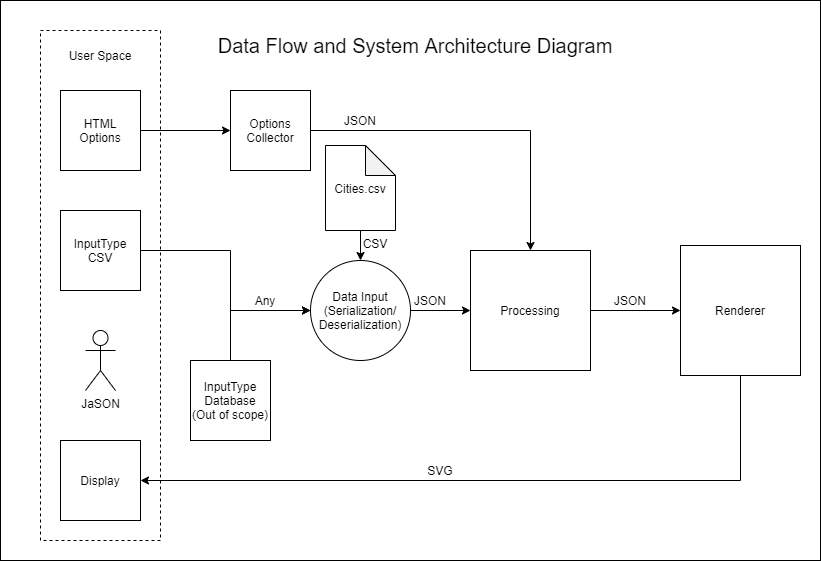

The diagram above was exported from draw.io. Its source (the exported page's mxGraphModel, read from the mxfile embedded in the PNG):
<mxGraphModel dx="1422" dy="822" grid="1" gridSize="10" guides="1" tooltips="1" connect="1" arrows="1" fold="1" page="1" pageScale="1" pageWidth="850" pageHeight="1100" math="0" shadow="0">
  <root>
    <mxCell id="0" />
    <mxCell id="1" parent="0" />
    <mxCell id="dHnnMPWrorYwj0O-nVP2-42" value="" style="rounded=0;whiteSpace=wrap;html=1;" parent="1" vertex="1">
      <mxGeometry x="20" y="110" width="820" height="560" as="geometry" />
    </mxCell>
    <mxCell id="dHnnMPWrorYwj0O-nVP2-21" value="" style="rounded=0;whiteSpace=wrap;html=1;dashed=1;" parent="1" vertex="1">
      <mxGeometry x="60" y="140" width="120" height="510" as="geometry" />
    </mxCell>
    <mxCell id="dHnnMPWrorYwj0O-nVP2-25" style="edgeStyle=orthogonalEdgeStyle;rounded=0;orthogonalLoop=1;jettySize=auto;html=1;entryX=1;entryY=0.5;entryDx=0;entryDy=0;" parent="1" source="dHnnMPWrorYwj0O-nVP2-1" target="dHnnMPWrorYwj0O-nVP2-24" edge="1">
      <mxGeometry relative="1" as="geometry">
        <Array as="points">
          <mxPoint x="760" y="590" />
        </Array>
      </mxGeometry>
    </mxCell>
    <mxCell id="dHnnMPWrorYwj0O-nVP2-1" value="Renderer" style="rounded=0;whiteSpace=wrap;html=1;" parent="1" vertex="1">
      <mxGeometry x="700" y="355" width="120" height="130" as="geometry" />
    </mxCell>
    <mxCell id="dHnnMPWrorYwj0O-nVP2-16" style="edgeStyle=orthogonalEdgeStyle;rounded=0;orthogonalLoop=1;jettySize=auto;html=1;entryX=0;entryY=0.5;entryDx=0;entryDy=0;" parent="1" target="dHnnMPWrorYwj0O-nVP2-15" edge="1">
      <mxGeometry relative="1" as="geometry">
        <mxPoint x="410" y="420" as="sourcePoint" />
      </mxGeometry>
    </mxCell>
    <mxCell id="dHnnMPWrorYwj0O-nVP2-40" style="edgeStyle=orthogonalEdgeStyle;rounded=0;orthogonalLoop=1;jettySize=auto;html=1;entryX=0;entryY=0.5;entryDx=0;entryDy=0;" parent="1" source="dHnnMPWrorYwj0O-nVP2-5" target="dHnnMPWrorYwj0O-nVP2-37" edge="1">
      <mxGeometry relative="1" as="geometry">
        <Array as="points">
          <mxPoint x="250" y="360" />
          <mxPoint x="250" y="420" />
        </Array>
      </mxGeometry>
    </mxCell>
    <mxCell id="dHnnMPWrorYwj0O-nVP2-5" value="InputType&lt;br&gt;CSV" style="whiteSpace=wrap;html=1;aspect=fixed;" parent="1" vertex="1">
      <mxGeometry x="80" y="320" width="80" height="80" as="geometry" />
    </mxCell>
    <mxCell id="jyqc80MQMvc0AY_eolpg-3" style="edgeStyle=orthogonalEdgeStyle;rounded=0;orthogonalLoop=1;jettySize=auto;html=1;" edge="1" parent="1" source="dHnnMPWrorYwj0O-nVP2-6" target="dHnnMPWrorYwj0O-nVP2-37">
      <mxGeometry relative="1" as="geometry" />
    </mxCell>
    <mxCell id="dHnnMPWrorYwj0O-nVP2-6" value="Cities.csv" style="shape=note;whiteSpace=wrap;html=1;backgroundOutline=1;darkOpacity=0.05;" parent="1" vertex="1">
      <mxGeometry x="345" y="255" width="70" height="85" as="geometry" />
    </mxCell>
    <mxCell id="dHnnMPWrorYwj0O-nVP2-38" style="edgeStyle=orthogonalEdgeStyle;rounded=0;orthogonalLoop=1;jettySize=auto;html=1;entryX=0;entryY=0.5;entryDx=0;entryDy=0;" parent="1" source="dHnnMPWrorYwj0O-nVP2-10" target="dHnnMPWrorYwj0O-nVP2-37" edge="1">
      <mxGeometry relative="1" as="geometry">
        <Array as="points">
          <mxPoint x="250" y="420" />
        </Array>
      </mxGeometry>
    </mxCell>
    <mxCell id="dHnnMPWrorYwj0O-nVP2-10" value="InputType&lt;br&gt;Database&lt;br&gt;(Out of scope)" style="whiteSpace=wrap;html=1;aspect=fixed;" parent="1" vertex="1">
      <mxGeometry x="210" y="470" width="80" height="80" as="geometry" />
    </mxCell>
    <mxCell id="dHnnMPWrorYwj0O-nVP2-20" style="edgeStyle=orthogonalEdgeStyle;rounded=0;orthogonalLoop=1;jettySize=auto;html=1;" parent="1" source="dHnnMPWrorYwj0O-nVP2-15" target="dHnnMPWrorYwj0O-nVP2-1" edge="1">
      <mxGeometry relative="1" as="geometry" />
    </mxCell>
    <mxCell id="dHnnMPWrorYwj0O-nVP2-15" value="Processing" style="whiteSpace=wrap;html=1;aspect=fixed;" parent="1" vertex="1">
      <mxGeometry x="490" y="360" width="120" height="120" as="geometry" />
    </mxCell>
    <mxCell id="dHnnMPWrorYwj0O-nVP2-31" style="edgeStyle=orthogonalEdgeStyle;rounded=0;orthogonalLoop=1;jettySize=auto;html=1;entryX=0;entryY=0.5;entryDx=0;entryDy=0;" parent="1" source="dHnnMPWrorYwj0O-nVP2-18" target="dHnnMPWrorYwj0O-nVP2-30" edge="1">
      <mxGeometry relative="1" as="geometry" />
    </mxCell>
    <mxCell id="dHnnMPWrorYwj0O-nVP2-18" value="HTML&lt;br&gt;Options" style="whiteSpace=wrap;html=1;aspect=fixed;" parent="1" vertex="1">
      <mxGeometry x="80" y="200" width="80" height="80" as="geometry" />
    </mxCell>
    <mxCell id="dHnnMPWrorYwj0O-nVP2-22" value="User Space" style="text;html=1;strokeColor=none;fillColor=none;align=center;verticalAlign=middle;whiteSpace=wrap;rounded=0;dashed=1;" parent="1" vertex="1">
      <mxGeometry x="60" y="150" width="120" height="30" as="geometry" />
    </mxCell>
    <mxCell id="dHnnMPWrorYwj0O-nVP2-24" value="Display" style="whiteSpace=wrap;html=1;aspect=fixed;" parent="1" vertex="1">
      <mxGeometry x="80" y="550" width="80" height="80" as="geometry" />
    </mxCell>
    <mxCell id="dHnnMPWrorYwj0O-nVP2-29" value="JSON" style="text;html=1;strokeColor=none;fillColor=none;align=center;verticalAlign=middle;whiteSpace=wrap;rounded=0;" parent="1" vertex="1">
      <mxGeometry x="420" y="400" width="60" height="20" as="geometry" />
    </mxCell>
    <mxCell id="dHnnMPWrorYwj0O-nVP2-32" style="edgeStyle=orthogonalEdgeStyle;rounded=0;orthogonalLoop=1;jettySize=auto;html=1;" parent="1" source="dHnnMPWrorYwj0O-nVP2-30" target="dHnnMPWrorYwj0O-nVP2-15" edge="1">
      <mxGeometry relative="1" as="geometry">
        <Array as="points">
          <mxPoint x="550" y="240" />
        </Array>
      </mxGeometry>
    </mxCell>
    <mxCell id="dHnnMPWrorYwj0O-nVP2-30" value="Options&lt;br&gt;Collector" style="whiteSpace=wrap;html=1;aspect=fixed;" parent="1" vertex="1">
      <mxGeometry x="250" y="200" width="80" height="80" as="geometry" />
    </mxCell>
    <mxCell id="dHnnMPWrorYwj0O-nVP2-33" value="JSON" style="text;html=1;strokeColor=none;fillColor=none;align=center;verticalAlign=middle;whiteSpace=wrap;rounded=0;" parent="1" vertex="1">
      <mxGeometry x="350" y="220" width="60" height="20" as="geometry" />
    </mxCell>
    <mxCell id="dHnnMPWrorYwj0O-nVP2-34" value="JSON" style="text;html=1;strokeColor=none;fillColor=none;align=center;verticalAlign=middle;whiteSpace=wrap;rounded=0;" parent="1" vertex="1">
      <mxGeometry x="620" y="400" width="60" height="20" as="geometry" />
    </mxCell>
    <mxCell id="dHnnMPWrorYwj0O-nVP2-36" value="SVG" style="text;html=1;strokeColor=none;fillColor=none;align=center;verticalAlign=middle;whiteSpace=wrap;rounded=0;" parent="1" vertex="1">
      <mxGeometry x="430" y="570" width="60" height="20" as="geometry" />
    </mxCell>
    <mxCell id="dHnnMPWrorYwj0O-nVP2-37" value="Data Input&lt;br&gt;(Serialization/&lt;br&gt;Deserialization)" style="ellipse;whiteSpace=wrap;html=1;aspect=fixed;" parent="1" vertex="1">
      <mxGeometry x="330" y="370" width="100" height="100" as="geometry" />
    </mxCell>
    <mxCell id="dHnnMPWrorYwj0O-nVP2-41" value="&lt;font style=&quot;font-size: 20px&quot;&gt;Data Flow and System Architecture Diagram&lt;/font&gt;" style="text;html=1;strokeColor=none;fillColor=none;align=center;verticalAlign=middle;whiteSpace=wrap;rounded=0;" parent="1" vertex="1">
      <mxGeometry x="220" y="140" width="430" height="30" as="geometry" />
    </mxCell>
    <mxCell id="DiRsOJBmHVAAUfxYIFEM-1" value="JaSON" style="shape=umlActor;verticalLabelPosition=bottom;verticalAlign=top;html=1;outlineConnect=0;" parent="1" vertex="1">
      <mxGeometry x="105" y="440" width="30" height="60" as="geometry" />
    </mxCell>
    <mxCell id="jyqc80MQMvc0AY_eolpg-4" value="CSV" style="text;html=1;strokeColor=none;fillColor=none;align=center;verticalAlign=middle;whiteSpace=wrap;rounded=0;" vertex="1" parent="1">
      <mxGeometry x="380" y="345" width="30" height="15" as="geometry" />
    </mxCell>
    <mxCell id="jyqc80MQMvc0AY_eolpg-5" value="Any" style="text;html=1;strokeColor=none;fillColor=none;align=center;verticalAlign=middle;whiteSpace=wrap;rounded=0;" vertex="1" parent="1">
      <mxGeometry x="270" y="402.5" width="30" height="15" as="geometry" />
    </mxCell>
  </root>
</mxGraphModel>